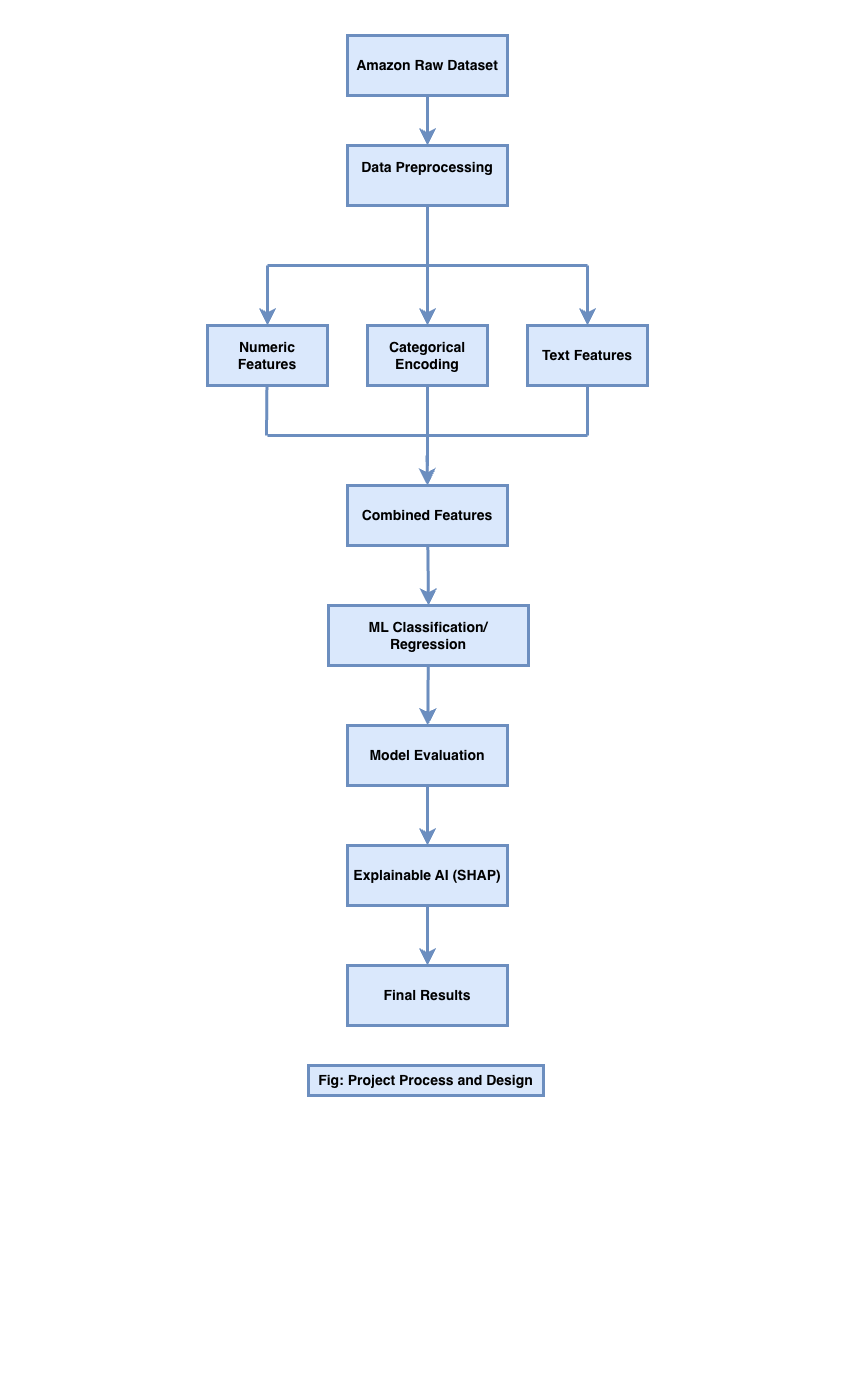

The diagram above was exported from draw.io. Its source (the exported page's mxGraphModel, read from the mxfile embedded in the PNG):
<mxGraphModel dx="1018" dy="693" grid="1" gridSize="10" guides="1" tooltips="1" connect="1" arrows="1" fold="1" page="1" pageScale="1" pageWidth="850" pageHeight="1400" math="0" shadow="0">
  <root>
    <mxCell id="0" />
    <mxCell id="1" parent="0" />
    <mxCell id="S6_D-XjJsaKe5w-yE0e4-3" value="" style="edgeStyle=none;curved=1;rounded=0;orthogonalLoop=1;jettySize=auto;html=1;fontSize=14;startSize=8;endSize=8;fontStyle=1;fillColor=#dae8fc;strokeColor=#6c8ebf;strokeWidth=3;" parent="1" source="S6_D-XjJsaKe5w-yE0e4-1" target="S6_D-XjJsaKe5w-yE0e4-2" edge="1">
      <mxGeometry relative="1" as="geometry" />
    </mxCell>
    <mxCell id="S6_D-XjJsaKe5w-yE0e4-1" value="Amazon Raw Dataset" style="rounded=0;whiteSpace=wrap;html=1;fontStyle=1;fontSize=14;fillColor=#dae8fc;strokeColor=#6c8ebf;strokeWidth=3;" parent="1" vertex="1">
      <mxGeometry x="347" y="35" width="160" height="60" as="geometry" />
    </mxCell>
    <mxCell id="S6_D-XjJsaKe5w-yE0e4-5" value="" style="edgeStyle=none;curved=1;rounded=0;orthogonalLoop=1;jettySize=auto;html=1;fontSize=14;startSize=8;endSize=8;fontStyle=1;fillColor=#dae8fc;strokeColor=#6c8ebf;strokeWidth=3;" parent="1" source="S6_D-XjJsaKe5w-yE0e4-2" target="S6_D-XjJsaKe5w-yE0e4-4" edge="1">
      <mxGeometry relative="1" as="geometry" />
    </mxCell>
    <mxCell id="S6_D-XjJsaKe5w-yE0e4-2" value="Data Preprocessing&lt;div&gt;&lt;br&gt;&lt;/div&gt;" style="rounded=0;whiteSpace=wrap;html=1;fontStyle=1;fontSize=14;fillColor=#dae8fc;strokeColor=#6c8ebf;strokeWidth=3;" parent="1" vertex="1">
      <mxGeometry x="347" y="145" width="160" height="60" as="geometry" />
    </mxCell>
    <mxCell id="S6_D-XjJsaKe5w-yE0e4-4" value="Categorical Encoding" style="rounded=0;whiteSpace=wrap;html=1;fontStyle=1;fontSize=14;fillColor=#dae8fc;strokeColor=#6c8ebf;strokeWidth=3;" parent="1" vertex="1">
      <mxGeometry x="367" y="325" width="120" height="60" as="geometry" />
    </mxCell>
    <mxCell id="S6_D-XjJsaKe5w-yE0e4-8" value="" style="edgeStyle=none;curved=1;rounded=0;orthogonalLoop=1;jettySize=auto;html=1;fontSize=14;startSize=8;endSize=8;entryX=0.5;entryY=0;entryDx=0;entryDy=0;fontStyle=1;fillColor=#dae8fc;strokeColor=#6c8ebf;strokeWidth=3;" parent="1" target="S6_D-XjJsaKe5w-yE0e4-13" edge="1">
      <mxGeometry relative="1" as="geometry">
        <mxPoint x="267" y="265" as="sourcePoint" />
        <mxPoint x="267" y="345" as="targetPoint" />
      </mxGeometry>
    </mxCell>
    <mxCell id="S6_D-XjJsaKe5w-yE0e4-9" value="" style="edgeStyle=none;curved=1;rounded=0;orthogonalLoop=1;jettySize=auto;html=1;fontSize=14;startSize=8;endSize=8;entryX=0.5;entryY=0;entryDx=0;entryDy=0;fontStyle=1;fillColor=#dae8fc;strokeColor=#6c8ebf;strokeWidth=3;" parent="1" target="S6_D-XjJsaKe5w-yE0e4-12" edge="1">
      <mxGeometry relative="1" as="geometry">
        <mxPoint x="587" y="265" as="sourcePoint" />
        <mxPoint x="587" y="345" as="targetPoint" />
      </mxGeometry>
    </mxCell>
    <mxCell id="S6_D-XjJsaKe5w-yE0e4-10" value="" style="endArrow=none;html=1;rounded=0;fontSize=14;startSize=8;endSize=8;curved=1;fontStyle=1;fillColor=#dae8fc;strokeColor=#6c8ebf;strokeWidth=3;" parent="1" edge="1">
      <mxGeometry width="50" height="50" relative="1" as="geometry">
        <mxPoint x="267" y="265" as="sourcePoint" />
        <mxPoint x="427" y="265" as="targetPoint" />
      </mxGeometry>
    </mxCell>
    <mxCell id="S6_D-XjJsaKe5w-yE0e4-11" value="" style="endArrow=none;html=1;rounded=0;fontSize=14;startSize=8;endSize=8;curved=1;fontStyle=1;fillColor=#dae8fc;strokeColor=#6c8ebf;strokeWidth=3;" parent="1" edge="1">
      <mxGeometry width="50" height="50" relative="1" as="geometry">
        <mxPoint x="427" y="265" as="sourcePoint" />
        <mxPoint x="587" y="265" as="targetPoint" />
      </mxGeometry>
    </mxCell>
    <mxCell id="S6_D-XjJsaKe5w-yE0e4-12" value="Text Features" style="rounded=0;whiteSpace=wrap;html=1;fontStyle=1;fontSize=14;fillColor=#dae8fc;strokeColor=#6c8ebf;strokeWidth=3;" parent="1" vertex="1">
      <mxGeometry x="527" y="325" width="120" height="60" as="geometry" />
    </mxCell>
    <mxCell id="S6_D-XjJsaKe5w-yE0e4-13" value="Numeric Features" style="rounded=0;whiteSpace=wrap;html=1;fontStyle=1;fontSize=14;fillColor=#dae8fc;strokeColor=#6c8ebf;strokeWidth=3;" parent="1" vertex="1">
      <mxGeometry x="207" y="325" width="120" height="60" as="geometry" />
    </mxCell>
    <mxCell id="S6_D-XjJsaKe5w-yE0e4-14" value="" style="endArrow=none;html=1;rounded=0;fontSize=14;startSize=8;endSize=8;curved=1;fontStyle=1;fillColor=#dae8fc;strokeColor=#6c8ebf;strokeWidth=3;" parent="1" edge="1">
      <mxGeometry width="50" height="50" relative="1" as="geometry">
        <mxPoint x="267" y="435" as="sourcePoint" />
        <mxPoint x="587" y="435" as="targetPoint" />
      </mxGeometry>
    </mxCell>
    <mxCell id="S6_D-XjJsaKe5w-yE0e4-15" value="" style="endArrow=none;html=1;rounded=0;fontSize=14;startSize=8;endSize=8;curved=1;fontStyle=1;fillColor=#dae8fc;strokeColor=#6c8ebf;strokeWidth=3;" parent="1" edge="1">
      <mxGeometry width="50" height="50" relative="1" as="geometry">
        <mxPoint x="266" y="435" as="sourcePoint" />
        <mxPoint x="266.41" y="385" as="targetPoint" />
      </mxGeometry>
    </mxCell>
    <mxCell id="S6_D-XjJsaKe5w-yE0e4-16" value="" style="endArrow=none;html=1;rounded=0;fontSize=14;startSize=8;endSize=8;curved=1;entryX=0.5;entryY=1;entryDx=0;entryDy=0;fontStyle=1;fillColor=#dae8fc;strokeColor=#6c8ebf;strokeWidth=3;" parent="1" target="S6_D-XjJsaKe5w-yE0e4-4" edge="1">
      <mxGeometry width="50" height="50" relative="1" as="geometry">
        <mxPoint x="427" y="465" as="sourcePoint" />
        <mxPoint x="357" y="495" as="targetPoint" />
      </mxGeometry>
    </mxCell>
    <mxCell id="S6_D-XjJsaKe5w-yE0e4-17" value="" style="endArrow=none;html=1;rounded=0;fontSize=14;startSize=8;endSize=8;curved=1;entryX=0.5;entryY=1;entryDx=0;entryDy=0;fontStyle=1;fillColor=#dae8fc;strokeColor=#6c8ebf;strokeWidth=3;" parent="1" target="S6_D-XjJsaKe5w-yE0e4-12" edge="1">
      <mxGeometry width="50" height="50" relative="1" as="geometry">
        <mxPoint x="587" y="435" as="sourcePoint" />
        <mxPoint x="586.5" y="415" as="targetPoint" />
      </mxGeometry>
    </mxCell>
    <mxCell id="S6_D-XjJsaKe5w-yE0e4-18" value="" style="edgeStyle=none;curved=1;rounded=0;orthogonalLoop=1;jettySize=auto;html=1;fontSize=14;startSize=8;endSize=8;entryX=0.5;entryY=0;entryDx=0;entryDy=0;fontStyle=1;fillColor=#dae8fc;strokeColor=#6c8ebf;strokeWidth=3;" parent="1" target="S6_D-XjJsaKe5w-yE0e4-19" edge="1">
      <mxGeometry relative="1" as="geometry">
        <mxPoint x="426.5" y="455" as="sourcePoint" />
        <mxPoint x="427" y="515" as="targetPoint" />
      </mxGeometry>
    </mxCell>
    <mxCell id="0m87gc10A3nOE4aAL5W1-3" style="edgeStyle=none;curved=1;rounded=0;orthogonalLoop=1;jettySize=auto;html=1;entryX=0.5;entryY=0;entryDx=0;entryDy=0;fontSize=14;startSize=8;endSize=8;fontStyle=1;fillColor=#dae8fc;strokeColor=#6c8ebf;strokeWidth=3;" parent="1" source="S6_D-XjJsaKe5w-yE0e4-19" target="S6_D-XjJsaKe5w-yE0e4-21" edge="1">
      <mxGeometry relative="1" as="geometry" />
    </mxCell>
    <mxCell id="S6_D-XjJsaKe5w-yE0e4-19" value="&lt;div&gt;Combined Features&lt;/div&gt;" style="rounded=0;whiteSpace=wrap;html=1;fontStyle=1;fontSize=14;fillColor=#dae8fc;strokeColor=#6c8ebf;strokeWidth=3;" parent="1" vertex="1">
      <mxGeometry x="347" y="485" width="160" height="60" as="geometry" />
    </mxCell>
    <mxCell id="S6_D-XjJsaKe5w-yE0e4-30" value="" style="edgeStyle=none;curved=1;rounded=0;orthogonalLoop=1;jettySize=auto;html=1;fontSize=14;startSize=8;endSize=8;fontStyle=1;fillColor=#dae8fc;strokeColor=#6c8ebf;strokeWidth=3;" parent="1" source="S6_D-XjJsaKe5w-yE0e4-21" target="S6_D-XjJsaKe5w-yE0e4-24" edge="1">
      <mxGeometry relative="1" as="geometry" />
    </mxCell>
    <mxCell id="S6_D-XjJsaKe5w-yE0e4-21" value="&lt;div&gt;ML Classification/ Regression&lt;/div&gt;" style="rounded=0;whiteSpace=wrap;html=1;fontStyle=1;fontSize=14;fillColor=#dae8fc;strokeColor=#6c8ebf;strokeWidth=3;" parent="1" vertex="1">
      <mxGeometry x="328" y="605" width="200" height="60" as="geometry" />
    </mxCell>
    <mxCell id="S6_D-XjJsaKe5w-yE0e4-23" value="" style="edgeStyle=none;curved=1;rounded=0;orthogonalLoop=1;jettySize=auto;html=1;fontSize=14;startSize=8;endSize=8;entryX=0.5;entryY=0;entryDx=0;entryDy=0;fontStyle=1;fillColor=#dae8fc;strokeColor=#6c8ebf;strokeWidth=3;" parent="1" target="S6_D-XjJsaKe5w-yE0e4-24" edge="1">
      <mxGeometry relative="1" as="geometry">
        <mxPoint x="426.41" y="725" as="sourcePoint" />
        <mxPoint x="426.41" y="805" as="targetPoint" />
      </mxGeometry>
    </mxCell>
    <mxCell id="0m87gc10A3nOE4aAL5W1-6" style="edgeStyle=none;curved=1;rounded=0;orthogonalLoop=1;jettySize=auto;html=1;entryX=0.5;entryY=0;entryDx=0;entryDy=0;fontSize=14;startSize=8;endSize=8;fontStyle=1;fillColor=#dae8fc;strokeColor=#6c8ebf;strokeWidth=3;" parent="1" source="S6_D-XjJsaKe5w-yE0e4-24" target="S6_D-XjJsaKe5w-yE0e4-25" edge="1">
      <mxGeometry relative="1" as="geometry" />
    </mxCell>
    <mxCell id="S6_D-XjJsaKe5w-yE0e4-24" value="&lt;div&gt;Model Evaluation&lt;/div&gt;" style="rounded=0;whiteSpace=wrap;html=1;fontStyle=1;fontSize=14;fillColor=#dae8fc;strokeColor=#6c8ebf;strokeWidth=3;" parent="1" vertex="1">
      <mxGeometry x="347" y="725" width="160" height="60" as="geometry" />
    </mxCell>
    <mxCell id="0m87gc10A3nOE4aAL5W1-5" style="edgeStyle=none;curved=1;rounded=0;orthogonalLoop=1;jettySize=auto;html=1;fontSize=14;startSize=8;endSize=8;fontStyle=1;fillColor=#dae8fc;strokeColor=#6c8ebf;strokeWidth=3;" parent="1" source="S6_D-XjJsaKe5w-yE0e4-25" target="S6_D-XjJsaKe5w-yE0e4-32" edge="1">
      <mxGeometry relative="1" as="geometry" />
    </mxCell>
    <mxCell id="S6_D-XjJsaKe5w-yE0e4-25" value="&lt;div&gt;Explainable AI (SHAP)&lt;/div&gt;" style="rounded=0;whiteSpace=wrap;html=1;fontStyle=1;fontSize=14;fillColor=#dae8fc;strokeColor=#6c8ebf;strokeWidth=3;" parent="1" vertex="1">
      <mxGeometry x="347" y="845" width="160" height="60" as="geometry" />
    </mxCell>
    <mxCell id="S6_D-XjJsaKe5w-yE0e4-33" value="" style="edgeStyle=none;curved=1;rounded=0;orthogonalLoop=1;jettySize=auto;html=1;fontSize=14;startSize=8;endSize=8;fontStyle=1;fillColor=#dae8fc;strokeColor=#6c8ebf;strokeWidth=3;" parent="1" source="S6_D-XjJsaKe5w-yE0e4-32" edge="1">
      <mxGeometry relative="1" as="geometry">
        <mxPoint x="426.82000000000005" y="955" as="sourcePoint" />
        <mxPoint x="426.41" y="1025" as="targetPoint" />
      </mxGeometry>
    </mxCell>
    <mxCell id="S6_D-XjJsaKe5w-yE0e4-32" value="&lt;div&gt;Final Results&lt;/div&gt;" style="rounded=0;whiteSpace=wrap;html=1;fontStyle=1;fontSize=14;fillColor=#dae8fc;strokeColor=#6c8ebf;strokeWidth=3;" parent="1" vertex="1">
      <mxGeometry x="347" y="965" width="160" height="60" as="geometry" />
    </mxCell>
    <mxCell id="0m87gc10A3nOE4aAL5W1-7" value="Fig: Project Process and Design" style="text;html=1;align=center;verticalAlign=middle;whiteSpace=wrap;rounded=0;fontStyle=1;fontSize=14;fillColor=#dae8fc;strokeColor=#6c8ebf;strokeWidth=3;" parent="1" vertex="1">
      <mxGeometry x="308" y="1065" width="235" height="30" as="geometry" />
    </mxCell>
  </root>
</mxGraphModel>